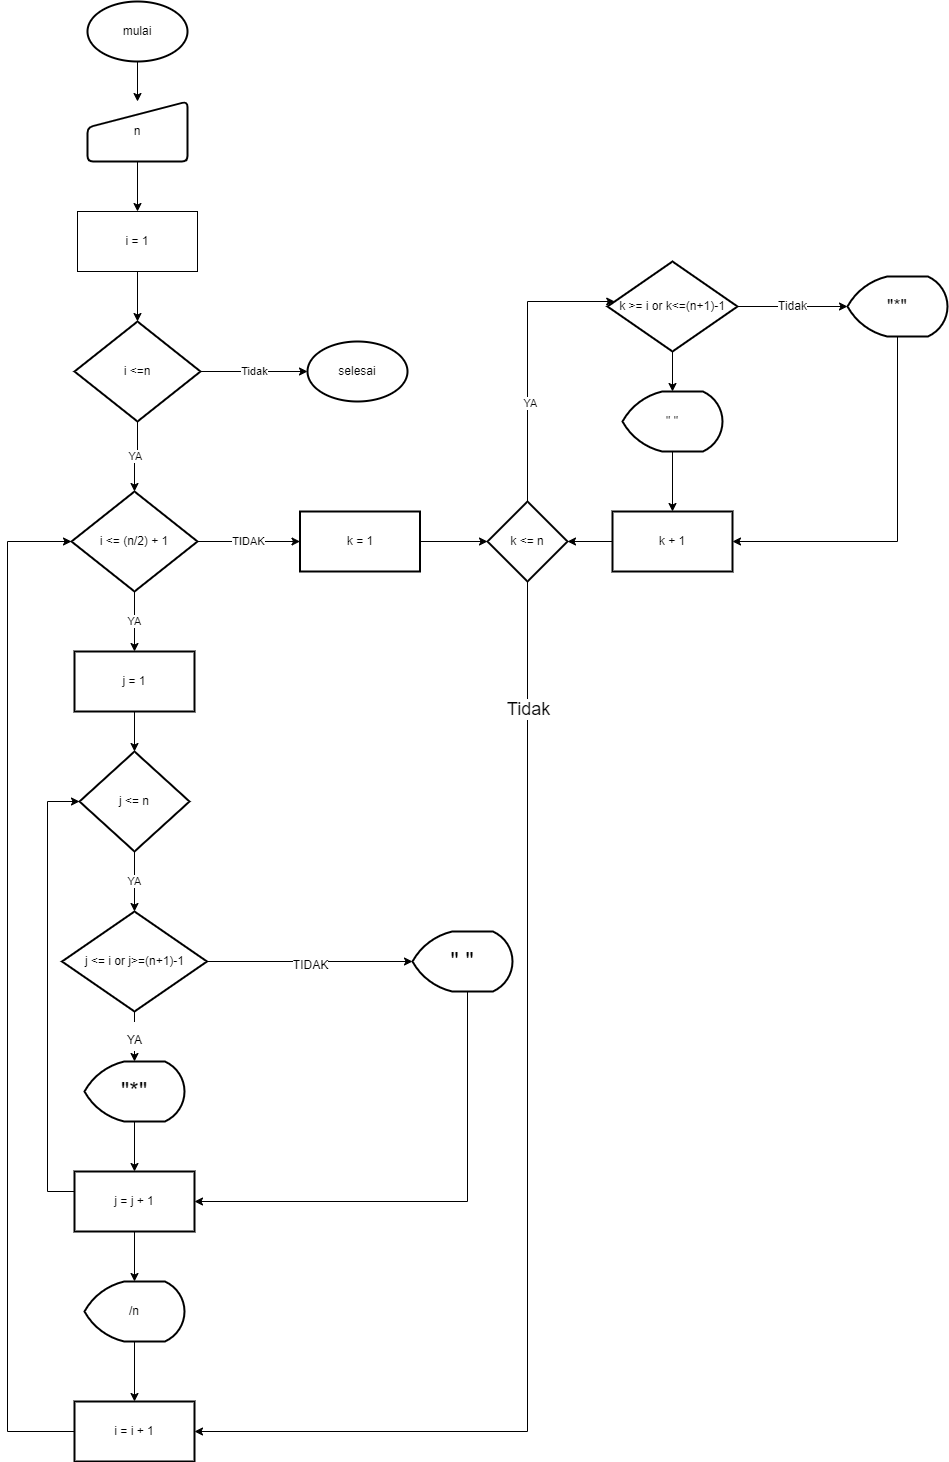

The diagram above was exported from draw.io. Its source (the exported page's mxGraphModel, read from the mxfile embedded in the PNG):
<mxGraphModel dx="868" dy="482" grid="1" gridSize="10" guides="1" tooltips="1" connect="1" arrows="1" fold="1" page="1" pageScale="1" pageWidth="850" pageHeight="1400" math="0" shadow="0">
  <root>
    <mxCell id="0" />
    <mxCell id="1" parent="0" />
    <mxCell id="7xJ39-pCyt3HXQnV7eSN-10" value="" style="edgeStyle=orthogonalEdgeStyle;rounded=0;orthogonalLoop=1;jettySize=auto;html=1;" edge="1" parent="1" source="7xJ39-pCyt3HXQnV7eSN-1" target="7xJ39-pCyt3HXQnV7eSN-2">
      <mxGeometry relative="1" as="geometry" />
    </mxCell>
    <mxCell id="7xJ39-pCyt3HXQnV7eSN-1" value="mulai" style="strokeWidth=2;html=1;shape=mxgraph.flowchart.start_1;whiteSpace=wrap;" vertex="1" parent="1">
      <mxGeometry x="100" y="10" width="100" height="60" as="geometry" />
    </mxCell>
    <mxCell id="7xJ39-pCyt3HXQnV7eSN-11" value="" style="edgeStyle=orthogonalEdgeStyle;rounded=0;orthogonalLoop=1;jettySize=auto;html=1;" edge="1" parent="1" source="7xJ39-pCyt3HXQnV7eSN-2" target="7xJ39-pCyt3HXQnV7eSN-8">
      <mxGeometry relative="1" as="geometry" />
    </mxCell>
    <mxCell id="7xJ39-pCyt3HXQnV7eSN-2" value="n" style="html=1;strokeWidth=2;shape=manualInput;whiteSpace=wrap;rounded=1;size=26;arcSize=11;" vertex="1" parent="1">
      <mxGeometry x="100" y="110" width="100" height="60" as="geometry" />
    </mxCell>
    <mxCell id="7xJ39-pCyt3HXQnV7eSN-12" value="" style="edgeStyle=orthogonalEdgeStyle;rounded=0;orthogonalLoop=1;jettySize=auto;html=1;" edge="1" parent="1" source="7xJ39-pCyt3HXQnV7eSN-8" target="7xJ39-pCyt3HXQnV7eSN-9">
      <mxGeometry relative="1" as="geometry" />
    </mxCell>
    <mxCell id="7xJ39-pCyt3HXQnV7eSN-8" value="i = 1" style="rounded=0;whiteSpace=wrap;html=1;" vertex="1" parent="1">
      <mxGeometry x="90" y="220" width="120" height="60" as="geometry" />
    </mxCell>
    <mxCell id="7xJ39-pCyt3HXQnV7eSN-14" value="Tidak" style="edgeStyle=orthogonalEdgeStyle;rounded=0;orthogonalLoop=1;jettySize=auto;html=1;" edge="1" parent="1" source="7xJ39-pCyt3HXQnV7eSN-9" target="7xJ39-pCyt3HXQnV7eSN-13">
      <mxGeometry relative="1" as="geometry" />
    </mxCell>
    <mxCell id="7xJ39-pCyt3HXQnV7eSN-16" value="YA" style="edgeStyle=orthogonalEdgeStyle;rounded=0;orthogonalLoop=1;jettySize=auto;html=1;" edge="1" parent="1" source="7xJ39-pCyt3HXQnV7eSN-9" target="7xJ39-pCyt3HXQnV7eSN-15">
      <mxGeometry relative="1" as="geometry" />
    </mxCell>
    <mxCell id="7xJ39-pCyt3HXQnV7eSN-9" value="i &amp;lt;=n" style="strokeWidth=2;html=1;shape=mxgraph.flowchart.decision;whiteSpace=wrap;" vertex="1" parent="1">
      <mxGeometry x="87" y="330" width="126" height="100" as="geometry" />
    </mxCell>
    <mxCell id="7xJ39-pCyt3HXQnV7eSN-13" value="selesai" style="strokeWidth=2;html=1;shape=mxgraph.flowchart.start_1;whiteSpace=wrap;" vertex="1" parent="1">
      <mxGeometry x="320" y="350" width="100" height="60" as="geometry" />
    </mxCell>
    <mxCell id="7xJ39-pCyt3HXQnV7eSN-18" value="YA" style="edgeStyle=orthogonalEdgeStyle;rounded=0;orthogonalLoop=1;jettySize=auto;html=1;" edge="1" parent="1" source="7xJ39-pCyt3HXQnV7eSN-15" target="7xJ39-pCyt3HXQnV7eSN-17">
      <mxGeometry relative="1" as="geometry" />
    </mxCell>
    <mxCell id="7xJ39-pCyt3HXQnV7eSN-20" value="TIDAK" style="edgeStyle=orthogonalEdgeStyle;rounded=0;orthogonalLoop=1;jettySize=auto;html=1;" edge="1" parent="1" source="7xJ39-pCyt3HXQnV7eSN-15" target="7xJ39-pCyt3HXQnV7eSN-19">
      <mxGeometry relative="1" as="geometry" />
    </mxCell>
    <mxCell id="7xJ39-pCyt3HXQnV7eSN-15" value="i &amp;lt;= (n/2) + 1" style="strokeWidth=2;html=1;shape=mxgraph.flowchart.decision;whiteSpace=wrap;" vertex="1" parent="1">
      <mxGeometry x="84" y="500" width="126" height="100" as="geometry" />
    </mxCell>
    <mxCell id="7xJ39-pCyt3HXQnV7eSN-33" value="" style="edgeStyle=orthogonalEdgeStyle;rounded=0;orthogonalLoop=1;jettySize=auto;html=1;" edge="1" parent="1" source="7xJ39-pCyt3HXQnV7eSN-17" target="7xJ39-pCyt3HXQnV7eSN-32">
      <mxGeometry relative="1" as="geometry" />
    </mxCell>
    <mxCell id="7xJ39-pCyt3HXQnV7eSN-17" value="j = 1" style="whiteSpace=wrap;html=1;strokeWidth=2;" vertex="1" parent="1">
      <mxGeometry x="87" y="660" width="120" height="60" as="geometry" />
    </mxCell>
    <mxCell id="7xJ39-pCyt3HXQnV7eSN-24" value="" style="edgeStyle=orthogonalEdgeStyle;rounded=0;orthogonalLoop=1;jettySize=auto;html=1;" edge="1" parent="1" source="7xJ39-pCyt3HXQnV7eSN-19" target="7xJ39-pCyt3HXQnV7eSN-23">
      <mxGeometry relative="1" as="geometry" />
    </mxCell>
    <mxCell id="7xJ39-pCyt3HXQnV7eSN-19" value="k = 1" style="whiteSpace=wrap;html=1;strokeWidth=2;" vertex="1" parent="1">
      <mxGeometry x="312.5" y="520" width="120" height="60" as="geometry" />
    </mxCell>
    <mxCell id="7xJ39-pCyt3HXQnV7eSN-26" value="" style="edgeStyle=orthogonalEdgeStyle;rounded=0;orthogonalLoop=1;jettySize=auto;html=1;" edge="1" parent="1" source="7xJ39-pCyt3HXQnV7eSN-23" target="7xJ39-pCyt3HXQnV7eSN-25">
      <mxGeometry relative="1" as="geometry">
        <Array as="points">
          <mxPoint x="540" y="310" />
        </Array>
      </mxGeometry>
    </mxCell>
    <mxCell id="7xJ39-pCyt3HXQnV7eSN-31" value="YA" style="edgeLabel;html=1;align=center;verticalAlign=middle;resizable=0;points=[];" vertex="1" connectable="0" parent="7xJ39-pCyt3HXQnV7eSN-26">
      <mxGeometry x="-0.3116" y="-2" relative="1" as="geometry">
        <mxPoint as="offset" />
      </mxGeometry>
    </mxCell>
    <mxCell id="7xJ39-pCyt3HXQnV7eSN-54" style="edgeStyle=orthogonalEdgeStyle;rounded=0;orthogonalLoop=1;jettySize=auto;html=1;exitX=0.5;exitY=1;exitDx=0;exitDy=0;entryX=1;entryY=0.5;entryDx=0;entryDy=0;fontSize=18;" edge="1" parent="1" source="7xJ39-pCyt3HXQnV7eSN-23" target="7xJ39-pCyt3HXQnV7eSN-45">
      <mxGeometry relative="1" as="geometry" />
    </mxCell>
    <mxCell id="7xJ39-pCyt3HXQnV7eSN-55" value="Tidak" style="edgeLabel;html=1;align=center;verticalAlign=middle;resizable=0;points=[];fontSize=18;" vertex="1" connectable="0" parent="7xJ39-pCyt3HXQnV7eSN-54">
      <mxGeometry x="-0.7853" relative="1" as="geometry">
        <mxPoint as="offset" />
      </mxGeometry>
    </mxCell>
    <mxCell id="7xJ39-pCyt3HXQnV7eSN-23" value="k &amp;lt;= n" style="rhombus;whiteSpace=wrap;html=1;strokeWidth=2;" vertex="1" parent="1">
      <mxGeometry x="500" y="510" width="80" height="80" as="geometry" />
    </mxCell>
    <mxCell id="7xJ39-pCyt3HXQnV7eSN-28" value="" style="edgeStyle=orthogonalEdgeStyle;rounded=0;orthogonalLoop=1;jettySize=auto;html=1;" edge="1" parent="1" source="7xJ39-pCyt3HXQnV7eSN-25" target="7xJ39-pCyt3HXQnV7eSN-27">
      <mxGeometry relative="1" as="geometry" />
    </mxCell>
    <mxCell id="7xJ39-pCyt3HXQnV7eSN-50" value="Tidak" style="edgeStyle=orthogonalEdgeStyle;rounded=0;orthogonalLoop=1;jettySize=auto;html=1;fontSize=12;" edge="1" parent="1" source="7xJ39-pCyt3HXQnV7eSN-25" target="7xJ39-pCyt3HXQnV7eSN-49">
      <mxGeometry relative="1" as="geometry" />
    </mxCell>
    <mxCell id="7xJ39-pCyt3HXQnV7eSN-25" value="k &amp;gt;= i or k&amp;lt;=(n+1)-1" style="rhombus;whiteSpace=wrap;html=1;strokeWidth=2;" vertex="1" parent="1">
      <mxGeometry x="620" y="270" width="130" height="90" as="geometry" />
    </mxCell>
    <mxCell id="7xJ39-pCyt3HXQnV7eSN-30" value="" style="edgeStyle=orthogonalEdgeStyle;rounded=0;orthogonalLoop=1;jettySize=auto;html=1;" edge="1" parent="1" source="7xJ39-pCyt3HXQnV7eSN-27" target="7xJ39-pCyt3HXQnV7eSN-29">
      <mxGeometry relative="1" as="geometry" />
    </mxCell>
    <mxCell id="7xJ39-pCyt3HXQnV7eSN-27" value="&quot; &quot;" style="strokeWidth=2;html=1;shape=mxgraph.flowchart.display;whiteSpace=wrap;" vertex="1" parent="1">
      <mxGeometry x="635" y="400" width="100" height="60" as="geometry" />
    </mxCell>
    <mxCell id="7xJ39-pCyt3HXQnV7eSN-48" value="" style="edgeStyle=orthogonalEdgeStyle;rounded=0;orthogonalLoop=1;jettySize=auto;html=1;fontSize=12;" edge="1" parent="1" source="7xJ39-pCyt3HXQnV7eSN-29" target="7xJ39-pCyt3HXQnV7eSN-23">
      <mxGeometry relative="1" as="geometry" />
    </mxCell>
    <mxCell id="7xJ39-pCyt3HXQnV7eSN-29" value="k + 1" style="whiteSpace=wrap;html=1;strokeWidth=2;" vertex="1" parent="1">
      <mxGeometry x="625" y="520" width="120" height="60" as="geometry" />
    </mxCell>
    <mxCell id="7xJ39-pCyt3HXQnV7eSN-35" value="YA" style="edgeStyle=orthogonalEdgeStyle;rounded=0;orthogonalLoop=1;jettySize=auto;html=1;" edge="1" parent="1" source="7xJ39-pCyt3HXQnV7eSN-32" target="7xJ39-pCyt3HXQnV7eSN-34">
      <mxGeometry relative="1" as="geometry" />
    </mxCell>
    <mxCell id="7xJ39-pCyt3HXQnV7eSN-32" value="j &amp;lt;= n" style="rhombus;whiteSpace=wrap;html=1;strokeWidth=2;" vertex="1" parent="1">
      <mxGeometry x="92" y="760" width="110" height="100" as="geometry" />
    </mxCell>
    <mxCell id="7xJ39-pCyt3HXQnV7eSN-37" value="&lt;font style=&quot;font-size: 12px;&quot;&gt;YA&lt;/font&gt;" style="edgeStyle=orthogonalEdgeStyle;rounded=0;orthogonalLoop=1;jettySize=auto;html=1;fontSize=24;" edge="1" parent="1" source="7xJ39-pCyt3HXQnV7eSN-34" target="7xJ39-pCyt3HXQnV7eSN-36">
      <mxGeometry relative="1" as="geometry" />
    </mxCell>
    <mxCell id="7xJ39-pCyt3HXQnV7eSN-41" value="&lt;font style=&quot;font-size: 12px;&quot;&gt;TIDAK&lt;/font&gt;" style="edgeStyle=orthogonalEdgeStyle;rounded=0;orthogonalLoop=1;jettySize=auto;html=1;fontSize=24;" edge="1" parent="1" source="7xJ39-pCyt3HXQnV7eSN-34" target="7xJ39-pCyt3HXQnV7eSN-40">
      <mxGeometry relative="1" as="geometry" />
    </mxCell>
    <mxCell id="7xJ39-pCyt3HXQnV7eSN-34" value="j &amp;lt;= i or j&amp;gt;=(n+1)-1" style="rhombus;whiteSpace=wrap;html=1;strokeWidth=2;" vertex="1" parent="1">
      <mxGeometry x="74.5" y="920" width="145" height="100" as="geometry" />
    </mxCell>
    <mxCell id="7xJ39-pCyt3HXQnV7eSN-39" value="" style="edgeStyle=orthogonalEdgeStyle;rounded=0;orthogonalLoop=1;jettySize=auto;html=1;fontSize=24;" edge="1" parent="1" source="7xJ39-pCyt3HXQnV7eSN-36" target="7xJ39-pCyt3HXQnV7eSN-38">
      <mxGeometry relative="1" as="geometry" />
    </mxCell>
    <mxCell id="7xJ39-pCyt3HXQnV7eSN-36" value="&lt;font style=&quot;font-size: 24px;&quot;&gt;&quot;*&quot;&lt;/font&gt;" style="strokeWidth=2;html=1;shape=mxgraph.flowchart.display;whiteSpace=wrap;" vertex="1" parent="1">
      <mxGeometry x="97" y="1070" width="100" height="60" as="geometry" />
    </mxCell>
    <mxCell id="7xJ39-pCyt3HXQnV7eSN-43" style="edgeStyle=orthogonalEdgeStyle;rounded=0;orthogonalLoop=1;jettySize=auto;html=1;exitX=0;exitY=0.5;exitDx=0;exitDy=0;entryX=0;entryY=0.5;entryDx=0;entryDy=0;fontSize=12;" edge="1" parent="1" source="7xJ39-pCyt3HXQnV7eSN-38" target="7xJ39-pCyt3HXQnV7eSN-32">
      <mxGeometry relative="1" as="geometry">
        <Array as="points">
          <mxPoint x="87" y="1200" />
          <mxPoint x="60" y="1200" />
          <mxPoint x="60" y="810" />
        </Array>
      </mxGeometry>
    </mxCell>
    <mxCell id="7xJ39-pCyt3HXQnV7eSN-47" value="" style="edgeStyle=orthogonalEdgeStyle;rounded=0;orthogonalLoop=1;jettySize=auto;html=1;fontSize=12;" edge="1" parent="1" source="7xJ39-pCyt3HXQnV7eSN-38" target="7xJ39-pCyt3HXQnV7eSN-44">
      <mxGeometry relative="1" as="geometry" />
    </mxCell>
    <mxCell id="7xJ39-pCyt3HXQnV7eSN-38" value="j = j + 1" style="whiteSpace=wrap;html=1;strokeWidth=2;" vertex="1" parent="1">
      <mxGeometry x="87" y="1180" width="120" height="60" as="geometry" />
    </mxCell>
    <mxCell id="7xJ39-pCyt3HXQnV7eSN-42" style="edgeStyle=orthogonalEdgeStyle;rounded=0;orthogonalLoop=1;jettySize=auto;html=1;entryX=1;entryY=0.5;entryDx=0;entryDy=0;fontSize=12;" edge="1" parent="1" source="7xJ39-pCyt3HXQnV7eSN-40" target="7xJ39-pCyt3HXQnV7eSN-38">
      <mxGeometry relative="1" as="geometry">
        <Array as="points">
          <mxPoint x="480" y="1210" />
        </Array>
      </mxGeometry>
    </mxCell>
    <mxCell id="7xJ39-pCyt3HXQnV7eSN-40" value="&quot; &quot;" style="strokeWidth=2;html=1;shape=mxgraph.flowchart.display;whiteSpace=wrap;fontSize=24;" vertex="1" parent="1">
      <mxGeometry x="425" y="940" width="100" height="60" as="geometry" />
    </mxCell>
    <mxCell id="7xJ39-pCyt3HXQnV7eSN-46" value="" style="edgeStyle=orthogonalEdgeStyle;rounded=0;orthogonalLoop=1;jettySize=auto;html=1;fontSize=12;" edge="1" parent="1" source="7xJ39-pCyt3HXQnV7eSN-44" target="7xJ39-pCyt3HXQnV7eSN-45">
      <mxGeometry relative="1" as="geometry" />
    </mxCell>
    <mxCell id="7xJ39-pCyt3HXQnV7eSN-44" value="/n" style="strokeWidth=2;html=1;shape=mxgraph.flowchart.display;whiteSpace=wrap;fontSize=12;" vertex="1" parent="1">
      <mxGeometry x="97" y="1290" width="100" height="60" as="geometry" />
    </mxCell>
    <mxCell id="7xJ39-pCyt3HXQnV7eSN-53" style="edgeStyle=orthogonalEdgeStyle;rounded=0;orthogonalLoop=1;jettySize=auto;html=1;exitX=0;exitY=0.5;exitDx=0;exitDy=0;entryX=0;entryY=0.5;entryDx=0;entryDy=0;entryPerimeter=0;fontSize=18;" edge="1" parent="1" source="7xJ39-pCyt3HXQnV7eSN-45" target="7xJ39-pCyt3HXQnV7eSN-15">
      <mxGeometry relative="1" as="geometry">
        <Array as="points">
          <mxPoint x="20" y="1440" />
          <mxPoint x="20" y="550" />
        </Array>
      </mxGeometry>
    </mxCell>
    <mxCell id="7xJ39-pCyt3HXQnV7eSN-45" value="i = i + 1" style="whiteSpace=wrap;html=1;strokeWidth=2;" vertex="1" parent="1">
      <mxGeometry x="87" y="1410" width="120" height="60" as="geometry" />
    </mxCell>
    <mxCell id="7xJ39-pCyt3HXQnV7eSN-51" style="edgeStyle=orthogonalEdgeStyle;rounded=0;orthogonalLoop=1;jettySize=auto;html=1;exitX=0.5;exitY=1;exitDx=0;exitDy=0;exitPerimeter=0;entryX=1;entryY=0.5;entryDx=0;entryDy=0;fontSize=18;" edge="1" parent="1" source="7xJ39-pCyt3HXQnV7eSN-49" target="7xJ39-pCyt3HXQnV7eSN-29">
      <mxGeometry relative="1" as="geometry" />
    </mxCell>
    <mxCell id="7xJ39-pCyt3HXQnV7eSN-49" value="&lt;font style=&quot;font-size: 18px;&quot;&gt;&quot;*&quot;&lt;/font&gt;" style="strokeWidth=2;html=1;shape=mxgraph.flowchart.display;whiteSpace=wrap;fontSize=12;" vertex="1" parent="1">
      <mxGeometry x="860" y="285" width="100" height="60" as="geometry" />
    </mxCell>
  </root>
</mxGraphModel>